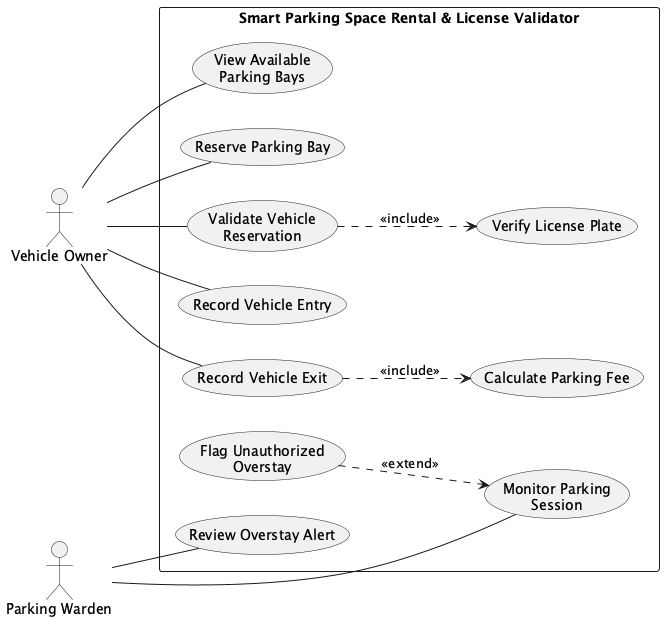

The diagram above was rendered by PlantUML. Its source (embedded in the PNG):
@startuml

left to right direction
skinparam packageStyle rectangle

actor "Vehicle Owner" as Owner
actor "Parking Warden" as Warden

rectangle "Smart Parking Space Rental & License Validator" {

    usecase "View Available\nParking Bays" as UC1
    usecase "Reserve Parking Bay" as UC2
    usecase "Validate Vehicle\nReservation" as UC3
    usecase "Verify License Plate" as UC4
    usecase "Record Vehicle Entry" as UC5
    usecase "Record Vehicle Exit" as UC6
    usecase "Calculate Parking Fee" as UC7
    usecase "Monitor Parking\nSession" as UC8
    usecase "Flag Unauthorized\nOverstay" as UC9
    usecase "Review Overstay Alert" as UC10
}

Owner -- UC1
Owner -- UC2
Owner -- UC3
Owner -- UC5
Owner -- UC6

Warden -- UC8
Warden -- UC10

UC3 ..> UC4 : <<include>>
UC6 ..> UC7 : <<include>>

UC9 ..> UC8 : <<extend>>

@enduml